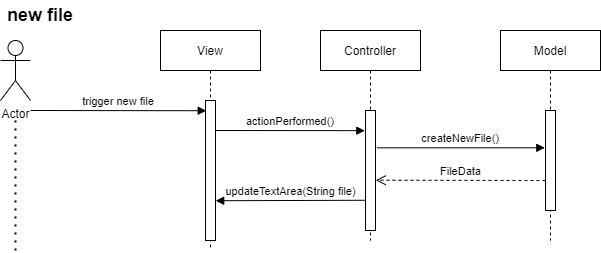

The diagram above was exported from draw.io. Its source (the exported page's mxGraphModel, read from the mxfile embedded in the PNG):
<mxGraphModel dx="1879" dy="642" grid="1" gridSize="10" guides="1" tooltips="1" connect="1" arrows="1" fold="1" page="1" pageScale="1" pageWidth="850" pageHeight="1100" math="0" shadow="0">
  <root>
    <mxCell id="0" />
    <mxCell id="1" parent="0" />
    <mxCell id="3nuBFxr9cyL0pnOWT2aG-1" value="Controller" style="shape=umlLifeline;perimeter=lifelinePerimeter;container=1;collapsible=0;recursiveResize=0;rounded=0;shadow=0;strokeWidth=1;" parent="1" vertex="1">
      <mxGeometry x="120" y="80" width="100" height="210" as="geometry" />
    </mxCell>
    <mxCell id="3nuBFxr9cyL0pnOWT2aG-2" value="" style="points=[];perimeter=orthogonalPerimeter;rounded=0;shadow=0;strokeWidth=1;" parent="3nuBFxr9cyL0pnOWT2aG-1" vertex="1">
      <mxGeometry x="45" y="80" width="10" height="120" as="geometry" />
    </mxCell>
    <mxCell id="HCE76K_jXl8ylJGtQe2b-11" value="actionPerformed()" style="verticalAlign=bottom;endArrow=block;shadow=0;strokeWidth=1;entryX=-0.071;entryY=0.168;entryDx=0;entryDy=0;entryPerimeter=0;" parent="3nuBFxr9cyL0pnOWT2aG-1" target="3nuBFxr9cyL0pnOWT2aG-2" edge="1">
      <mxGeometry relative="1" as="geometry">
        <mxPoint x="-105" y="100.00000000000011" as="sourcePoint" />
        <mxPoint x="-10" y="100" as="targetPoint" />
      </mxGeometry>
    </mxCell>
    <mxCell id="3nuBFxr9cyL0pnOWT2aG-5" value="Model" style="shape=umlLifeline;perimeter=lifelinePerimeter;container=1;collapsible=0;recursiveResize=0;rounded=0;shadow=0;strokeWidth=1;" parent="1" vertex="1">
      <mxGeometry x="300" y="80" width="100" height="210" as="geometry" />
    </mxCell>
    <mxCell id="3nuBFxr9cyL0pnOWT2aG-6" value="" style="points=[];perimeter=orthogonalPerimeter;rounded=0;shadow=0;strokeWidth=1;" parent="3nuBFxr9cyL0pnOWT2aG-5" vertex="1">
      <mxGeometry x="45" y="80" width="10" height="100" as="geometry" />
    </mxCell>
    <mxCell id="Mx7D7ywnNUuhvSBu0KhX-37" value="FileData" style="html=1;verticalAlign=bottom;endArrow=open;dashed=1;endSize=8;rounded=0;entryX=1.024;entryY=0.581;entryDx=0;entryDy=0;entryPerimeter=0;" parent="3nuBFxr9cyL0pnOWT2aG-5" target="3nuBFxr9cyL0pnOWT2aG-2" edge="1">
      <mxGeometry relative="1" as="geometry">
        <mxPoint x="45" y="150" as="sourcePoint" />
        <mxPoint x="-45" y="150" as="targetPoint" />
      </mxGeometry>
    </mxCell>
    <mxCell id="3nuBFxr9cyL0pnOWT2aG-8" value="createNewFile()" style="verticalAlign=bottom;endArrow=block;shadow=0;strokeWidth=1;exitX=1.119;exitY=0.311;exitDx=0;exitDy=0;exitPerimeter=0;entryX=-0.071;entryY=0.373;entryDx=0;entryDy=0;entryPerimeter=0;" parent="1" source="3nuBFxr9cyL0pnOWT2aG-2" target="3nuBFxr9cyL0pnOWT2aG-6" edge="1">
      <mxGeometry relative="1" as="geometry">
        <mxPoint x="275" y="160" as="sourcePoint" />
        <mxPoint x="300" y="220" as="targetPoint" />
      </mxGeometry>
    </mxCell>
    <mxCell id="HCE76K_jXl8ylJGtQe2b-1" value="Actor" style="shape=umlActor;verticalLabelPosition=bottom;verticalAlign=top;html=1;" parent="1" vertex="1">
      <mxGeometry x="-200" y="90" width="30" height="60" as="geometry" />
    </mxCell>
    <mxCell id="HCE76K_jXl8ylJGtQe2b-2" value="trigger new file" style="verticalAlign=bottom;endArrow=block;shadow=0;strokeWidth=1;entryX=0.071;entryY=0.073;entryDx=0;entryDy=0;entryPerimeter=0;" parent="1" target="HCE76K_jXl8ylJGtQe2b-9" edge="1">
      <mxGeometry relative="1" as="geometry">
        <mxPoint x="-170" y="160.0000000000001" as="sourcePoint" />
        <mxPoint x="-30" y="160" as="targetPoint" />
      </mxGeometry>
    </mxCell>
    <mxCell id="HCE76K_jXl8ylJGtQe2b-8" value="View" style="shape=umlLifeline;perimeter=lifelinePerimeter;container=1;collapsible=0;recursiveResize=0;rounded=0;shadow=0;strokeWidth=1;" parent="1" vertex="1">
      <mxGeometry x="-40" y="80" width="100" height="220" as="geometry" />
    </mxCell>
    <mxCell id="HCE76K_jXl8ylJGtQe2b-9" value="" style="points=[];perimeter=orthogonalPerimeter;rounded=0;shadow=0;strokeWidth=1;" parent="HCE76K_jXl8ylJGtQe2b-8" vertex="1">
      <mxGeometry x="45" y="70" width="10" height="140" as="geometry" />
    </mxCell>
    <mxCell id="Mx7D7ywnNUuhvSBu0KhX-20" value="" style="endArrow=none;dashed=1;html=1;dashPattern=1 3;strokeWidth=2;rounded=0;" parent="1" edge="1">
      <mxGeometry width="50" height="50" relative="1" as="geometry">
        <mxPoint x="-185" y="300" as="sourcePoint" />
        <mxPoint x="-185" y="170" as="targetPoint" />
      </mxGeometry>
    </mxCell>
    <mxCell id="Mx7D7ywnNUuhvSBu0KhX-41" value="&lt;font style=&quot;font-size: 18px&quot;&gt;&lt;b&gt;new file&lt;/b&gt;&lt;/font&gt;" style="text;html=1;strokeColor=none;fillColor=none;align=center;verticalAlign=middle;whiteSpace=wrap;rounded=0;" parent="1" vertex="1">
      <mxGeometry x="-200" y="50" width="80" height="30" as="geometry" />
    </mxCell>
    <mxCell id="tD2FGsPYX9UU_XGZlIrm-1" value="&lt;span style=&quot;text-align: left&quot;&gt;updateTextArea(String file)&lt;/span&gt;" style="html=1;verticalAlign=bottom;endArrow=block;rounded=0;exitX=0.024;exitY=0.748;exitDx=0;exitDy=0;exitPerimeter=0;entryX=1.019;entryY=0.716;entryDx=0;entryDy=0;entryPerimeter=0;" edge="1" parent="1" source="3nuBFxr9cyL0pnOWT2aG-2" target="HCE76K_jXl8ylJGtQe2b-9">
      <mxGeometry width="80" relative="1" as="geometry">
        <mxPoint x="110" y="250" as="sourcePoint" />
        <mxPoint x="40" y="250" as="targetPoint" />
      </mxGeometry>
    </mxCell>
  </root>
</mxGraphModel>